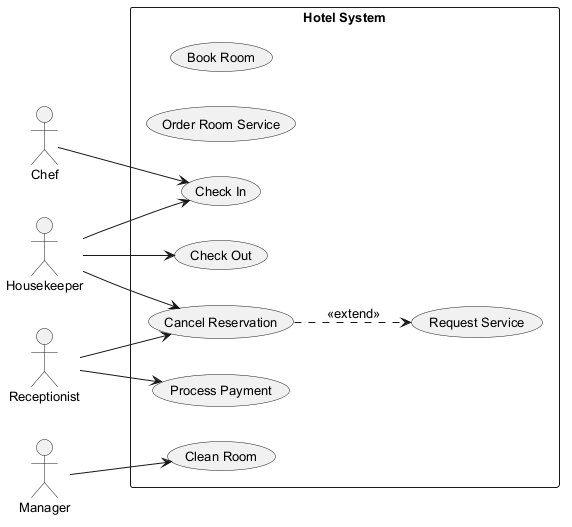

The diagram above was rendered by PlantUML. Its source (embedded in the PNG):
@startuml
skinparam backgroundColor #FFFFFF
skinparam classBackgroundColor #F1F8E9
skinparam classBorderColor #33691E
skinparam defaultFontSize 13
left to right direction
actor "Housekeeper" as Housekeeper
actor "Chef" as Chef
actor "Receptionist" as Receptionist
actor "Manager" as Manager
rectangle "Hotel System" {
  usecase "Request Service" as UC_RequestService
  usecase "Book Room" as UC_BookRoom
  usecase "Order Room Service" as UC_OrderRoomService
  usecase "Cancel Reservation" as UC_CancelReservation
  usecase "Process Payment" as UC_ProcessPayment
  usecase "Clean Room" as UC_CleanRoom
  usecase "Check In" as UC_CheckIn
  usecase "Check Out" as UC_CheckOut
}
Housekeeper --> UC_CheckIn
Housekeeper --> UC_CancelReservation
Housekeeper --> UC_CheckOut
Chef --> UC_CheckIn
Receptionist --> UC_ProcessPayment
Receptionist --> UC_CancelReservation
Manager --> UC_CleanRoom
UC_CancelReservation ..> UC_RequestService : <<extend>>
@enduml